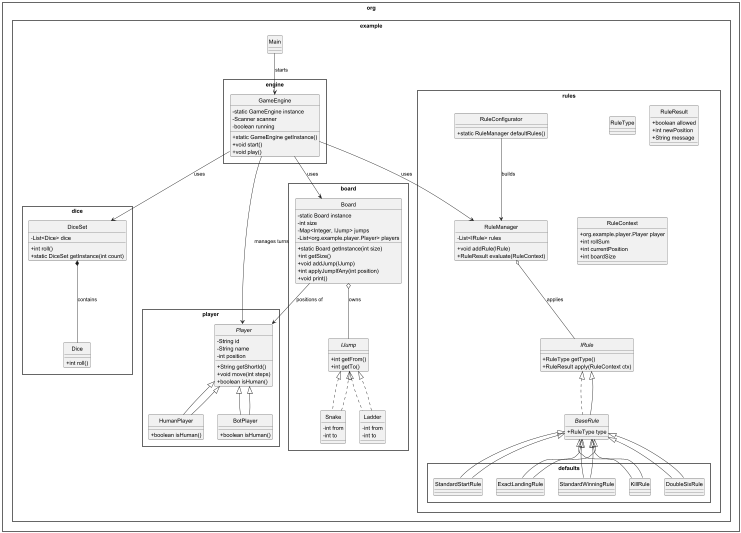

The diagram above was rendered by PlantUML. Its source (embedded in the PNG):
@startuml SnakeAndLadderClassDiagram
skinparam style strictuml
skinparam classAttributeIconSize 0
skinparam PackageStyle rectangle
hide circle

package "org.example" {
  class Main
}

package "org.example.engine" {
  class GameEngine {
    - static GameEngine instance
    - Scanner scanner
    - boolean running
    + static GameEngine getInstance()
    + void start()
    + void play()
  }
}

package "org.example.board" {
  interface IJump {
    + int getFrom()
    + int getTo()
  }
  class Board {
    - static Board instance
    - int size
    - Map<Integer, IJump> jumps
    - List<org.example.player.Player> players
    + static Board getInstance(int size)
    + int getSize()
    + void addJump(IJump)
    + int applyJumpIfAny(int position)
    + void print()
  }
  class Snake implements IJump {
    - int from
    - int to
  }
  class Ladder implements IJump {
    - int from
    - int to
  }
}

package "org.example.dice" {
  class Dice {
    + int roll()
  }
  class DiceSet {
    - List<Dice> dice
    + int roll()
    + static DiceSet getInstance(int count)
  }
}

package "org.example.player" {
  abstract class Player {
    - String id
    - String name
    - int position
    + String getShortId()
    + void move(int steps)
    + boolean isHuman()
  }
  class HumanPlayer extends Player {
    + boolean isHuman()
  }
  class BotPlayer extends Player {
    + boolean isHuman()
  }
}

package "org.example.rules" {
  enum RuleType
  class RuleResult {
    + boolean allowed
    + int newPosition
    + String message
  }
  class RuleContext {
    + org.example.player.Player player
    + int rollSum
    + int currentPosition
    + int boardSize
  }
  interface IRule {
    + RuleType getType()
    + RuleResult apply(RuleContext ctx)
  }
  abstract class BaseRule implements IRule {
    + RuleType type
  }
  class RuleManager {
    - List<IRule> rules
    + void addRule(IRule)
    + RuleResult evaluate(RuleContext)
  }
  class RuleConfigurator {
    + static RuleManager defaultRules()
  }
}

package "org.example.rules.defaults" {
  class StandardStartRule extends org.example.rules.BaseRule
  class ExactLandingRule extends org.example.rules.BaseRule
  class StandardWinningRule extends org.example.rules.BaseRule
  class KillRule extends org.example.rules.BaseRule
  class DoubleSixRule extends org.example.rules.BaseRule
}

' Relationships
Main --> GameEngine : starts
GameEngine --> Board : uses
GameEngine --> DiceSet : uses
GameEngine --> RuleManager : uses
GameEngine --> Player : manages turns
Board o-- IJump : owns
Board --> Player : positions of
Snake ..|> IJump
Ladder ..|> IJump
DiceSet *-- Dice : contains
Player <|-- HumanPlayer
Player <|-- BotPlayer
RuleManager o-- IRule : applies
IRule <|-- BaseRule
BaseRule <|-- StandardStartRule
BaseRule <|-- ExactLandingRule
BaseRule <|-- StandardWinningRule
BaseRule <|-- KillRule
BaseRule <|-- DoubleSixRule
RuleConfigurator --> RuleManager : builds

@enduml